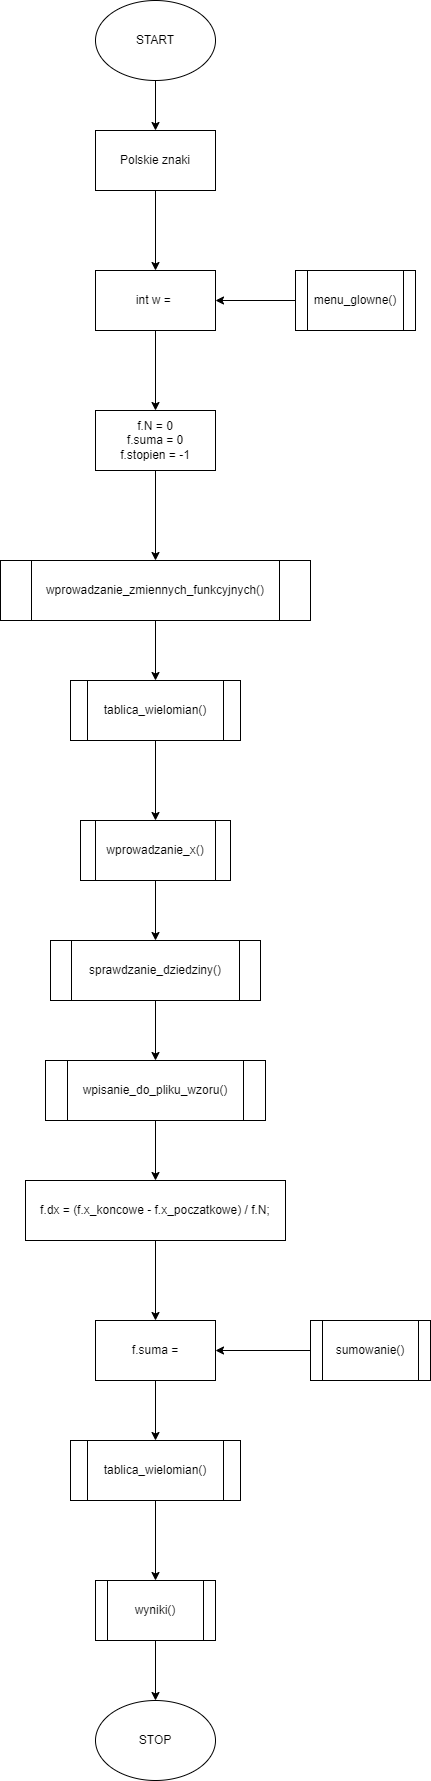

The diagram above was exported from draw.io. Its source (the exported page's mxGraphModel, read from the mxfile embedded in the PNG):
<mxGraphModel dx="827" dy="619" grid="1" gridSize="10" guides="1" tooltips="1" connect="1" arrows="1" fold="1" page="1" pageScale="1" pageWidth="1654" pageHeight="2336" background="#FFFFFF" math="0" shadow="0">
  <root>
    <mxCell id="0" />
    <mxCell id="1" parent="0" />
    <mxCell id="4" value="" style="edgeStyle=none;html=1;" edge="1" parent="1" source="2" target="3">
      <mxGeometry relative="1" as="geometry" />
    </mxCell>
    <mxCell id="2" value="START" style="ellipse;whiteSpace=wrap;html=1;" vertex="1" parent="1">
      <mxGeometry x="350" y="30" width="120" height="80" as="geometry" />
    </mxCell>
    <mxCell id="6" value="" style="edgeStyle=none;html=1;" edge="1" parent="1" source="3" target="5">
      <mxGeometry relative="1" as="geometry" />
    </mxCell>
    <mxCell id="3" value="Polskie znaki" style="rounded=0;whiteSpace=wrap;html=1;" vertex="1" parent="1">
      <mxGeometry x="350" y="160" width="120" height="60" as="geometry" />
    </mxCell>
    <mxCell id="12" value="" style="edgeStyle=none;html=1;" edge="1" parent="1" source="5" target="11">
      <mxGeometry relative="1" as="geometry" />
    </mxCell>
    <mxCell id="5" value="int w =&amp;nbsp;" style="rounded=0;whiteSpace=wrap;html=1;" vertex="1" parent="1">
      <mxGeometry x="350" y="300" width="120" height="60" as="geometry" />
    </mxCell>
    <mxCell id="9" value="" style="edgeStyle=none;html=1;" edge="1" parent="1" source="7" target="5">
      <mxGeometry relative="1" as="geometry" />
    </mxCell>
    <mxCell id="7" value="menu_glowne()" style="shape=process;whiteSpace=wrap;html=1;backgroundOutline=1;rounded=0;" vertex="1" parent="1">
      <mxGeometry x="550" y="300" width="120" height="60" as="geometry" />
    </mxCell>
    <mxCell id="14" value="" style="edgeStyle=none;html=1;" edge="1" parent="1" source="11" target="13">
      <mxGeometry relative="1" as="geometry" />
    </mxCell>
    <mxCell id="11" value="f.N = 0&lt;br&gt;f.suma = 0&lt;br&gt;f.stopien = -1" style="whiteSpace=wrap;html=1;rounded=0;" vertex="1" parent="1">
      <mxGeometry x="350" y="440" width="120" height="60" as="geometry" />
    </mxCell>
    <mxCell id="16" value="" style="edgeStyle=none;html=1;" edge="1" parent="1" source="13" target="15">
      <mxGeometry relative="1" as="geometry" />
    </mxCell>
    <mxCell id="13" value="wprowadzanie_zmiennych_funkcyjnych()" style="shape=process;whiteSpace=wrap;html=1;backgroundOutline=1;rounded=0;" vertex="1" parent="1">
      <mxGeometry x="255" y="590" width="310" height="60" as="geometry" />
    </mxCell>
    <mxCell id="18" value="" style="edgeStyle=none;html=1;" edge="1" parent="1" source="15" target="17">
      <mxGeometry relative="1" as="geometry" />
    </mxCell>
    <mxCell id="15" value="tablica_wielomian()" style="shape=process;whiteSpace=wrap;html=1;backgroundOutline=1;rounded=0;" vertex="1" parent="1">
      <mxGeometry x="325" y="710" width="170" height="60" as="geometry" />
    </mxCell>
    <mxCell id="20" value="" style="edgeStyle=none;html=1;" edge="1" parent="1" source="17" target="19">
      <mxGeometry relative="1" as="geometry" />
    </mxCell>
    <mxCell id="17" value="wprowadzanie_x()" style="shape=process;whiteSpace=wrap;html=1;backgroundOutline=1;rounded=0;" vertex="1" parent="1">
      <mxGeometry x="335" y="850" width="150" height="60" as="geometry" />
    </mxCell>
    <mxCell id="22" value="" style="edgeStyle=none;html=1;" edge="1" parent="1" source="19" target="21">
      <mxGeometry relative="1" as="geometry" />
    </mxCell>
    <mxCell id="19" value="sprawdzanie_dziedziny()" style="shape=process;whiteSpace=wrap;html=1;backgroundOutline=1;rounded=0;" vertex="1" parent="1">
      <mxGeometry x="305" y="970" width="210" height="60" as="geometry" />
    </mxCell>
    <mxCell id="24" value="" style="edgeStyle=none;html=1;" edge="1" parent="1" source="21" target="23">
      <mxGeometry relative="1" as="geometry" />
    </mxCell>
    <mxCell id="21" value="wpisanie_do_pliku_wzoru()" style="shape=process;whiteSpace=wrap;html=1;backgroundOutline=1;rounded=0;" vertex="1" parent="1">
      <mxGeometry x="300" y="1090" width="220" height="60" as="geometry" />
    </mxCell>
    <mxCell id="26" value="" style="edgeStyle=none;html=1;" edge="1" parent="1" source="23" target="25">
      <mxGeometry relative="1" as="geometry" />
    </mxCell>
    <mxCell id="23" value="f.dx = (f.x_koncowe - f.x_poczatkowe) / f.N;" style="whiteSpace=wrap;html=1;rounded=0;" vertex="1" parent="1">
      <mxGeometry x="280" y="1210" width="260" height="60" as="geometry" />
    </mxCell>
    <mxCell id="30" value="" style="edgeStyle=none;html=1;" edge="1" parent="1" source="25" target="29">
      <mxGeometry relative="1" as="geometry" />
    </mxCell>
    <mxCell id="25" value="f.suma =" style="whiteSpace=wrap;html=1;rounded=0;" vertex="1" parent="1">
      <mxGeometry x="350" y="1350" width="120" height="60" as="geometry" />
    </mxCell>
    <mxCell id="28" value="" style="edgeStyle=none;html=1;" edge="1" parent="1" source="27" target="25">
      <mxGeometry relative="1" as="geometry" />
    </mxCell>
    <mxCell id="27" value="sumowanie()" style="shape=process;whiteSpace=wrap;html=1;backgroundOutline=1;" vertex="1" parent="1">
      <mxGeometry x="565" y="1350" width="120" height="60" as="geometry" />
    </mxCell>
    <mxCell id="32" value="" style="edgeStyle=none;html=1;" edge="1" parent="1" source="29" target="31">
      <mxGeometry relative="1" as="geometry" />
    </mxCell>
    <mxCell id="29" value="tablica_wielomian()" style="shape=process;whiteSpace=wrap;html=1;backgroundOutline=1;rounded=0;" vertex="1" parent="1">
      <mxGeometry x="325" y="1470" width="170" height="60" as="geometry" />
    </mxCell>
    <mxCell id="34" value="" style="edgeStyle=none;html=1;" edge="1" parent="1" source="31" target="33">
      <mxGeometry relative="1" as="geometry" />
    </mxCell>
    <mxCell id="31" value="wyniki()" style="shape=process;whiteSpace=wrap;html=1;backgroundOutline=1;rounded=0;" vertex="1" parent="1">
      <mxGeometry x="350" y="1610" width="120" height="60" as="geometry" />
    </mxCell>
    <mxCell id="33" value="STOP" style="ellipse;whiteSpace=wrap;html=1;" vertex="1" parent="1">
      <mxGeometry x="350" y="1730" width="120" height="80" as="geometry" />
    </mxCell>
  </root>
</mxGraphModel>